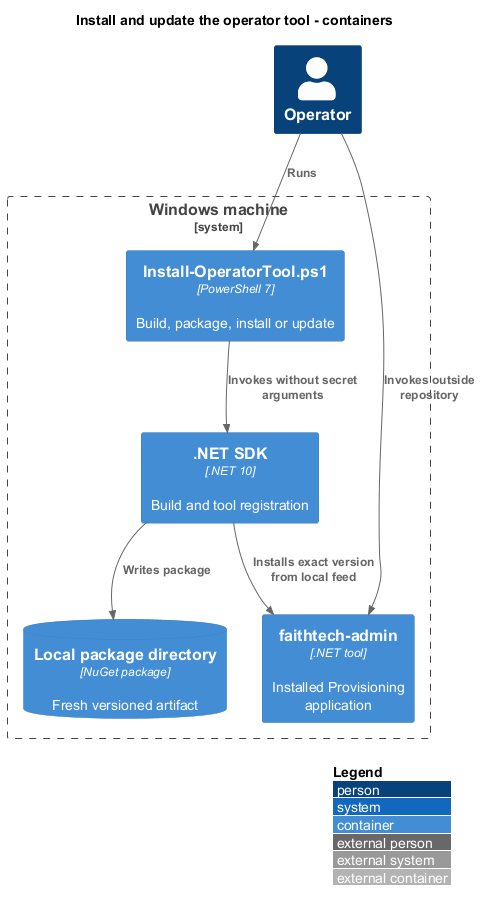

The diagram above was rendered by PlantUML. Its source (embedded in the PNG):
@startuml
title Install and update the operator tool - containers
!include <C4/C4_Container>
LAYOUT_WITH_LEGEND()
Person(op, "Operator")
System_Boundary(machine, "Windows machine") {
Container(script, "Install-OperatorTool.ps1", "PowerShell 7", "Build, package, install or update")
Container(sdk, ".NET SDK", ".NET 10", "Build and tool registration")
ContainerDb(feed, "Local package directory", "NuGet package", "Fresh versioned artifact")
Container(cli, "faithtech-admin", ".NET tool", "Installed Provisioning application")
}
Rel(op, script, "Runs")
Rel(script, sdk, "Invokes without secret arguments")
Rel(sdk, feed, "Writes package")
Rel(sdk, cli, "Installs exact version from local feed")
Rel(op, cli, "Invokes outside repository")
@enduml